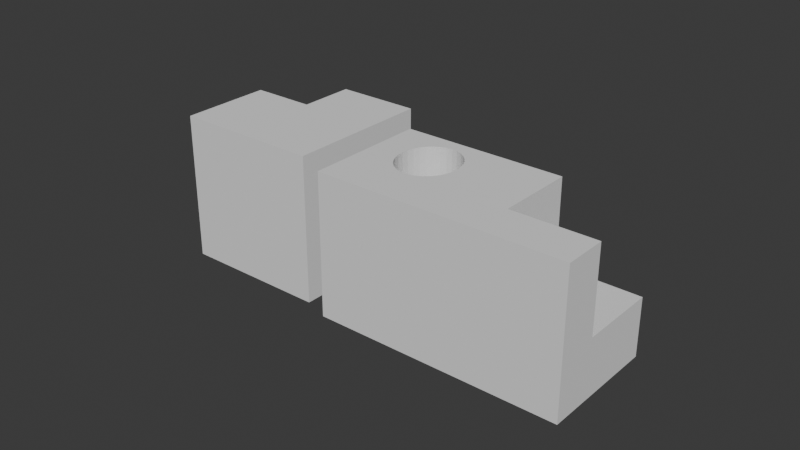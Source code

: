 # Source: booleans.blend  (saved by Blender 4.2.67; exported with 4.5.12 LTS)
import bpy
from mathutils import Matrix  # noqa: F401  (used for matrix-valued properties, if any)

bpy.ops.wm.read_factory_settings(use_empty=True)
scene = bpy.context.scene
scene.name = 'Scene'

# ---- collections
col_collection = bpy.data.collections.new('Collection'); scene.collection.children.link(col_collection)
col_boolean_cutters = bpy.data.collections.new('boolean_cutters'); scene.collection.children.link(col_boolean_cutters)
col_boolean_cutters.hide_render = True

# ---- world
world_world = bpy.data.worlds.new('World'); scene.world = world_world
world_world.use_nodes = True; world_world.node_tree.nodes.clear()
_N = world_world.node_tree.nodes; _L = world_world.node_tree.links
n0 = _N.new('ShaderNodeOutputWorld'); n0.name = 'World Output'; n0.location = (300, 300)
n1 = _N.new('ShaderNodeBackground'); n1.name = 'Background'; n1.location = (10, 300)
n1.inputs[0].default_value = (0.05088, 0.05088, 0.05088, 1.0)
_L.new(n1.outputs[0], n0.inputs[0])
n0.is_active_output = True
world_world.color = (0.05088, 0.05088, 0.05088)
world_world.sun_shadow_jitter_overblur = 0.0

# ---- meshes
me_cube_002 = bpy.data.meshes.new('Cube.002')
me_cube_002.from_pydata([(-1.0, -1.0, -1.0), (-1.0, -1.0, 1.0), (-1.0, 1.0, -1.0), (-1.0, 1.0, 1.0), (1.0, -1.0, -1.0), (1.0, -1.0, 1.0), (1.0, 1.0, -1.0), (1.0, 1.0, 1.0)], [], [(0, 1, 3, 2), (2, 3, 7, 6), (6, 7, 5, 4), (4, 5, 1, 0), (2, 6, 4, 0), (7, 3, 1, 5)])
_uv = me_cube_002.uv_layers.new(name='UVMap')
_uv.uv.foreach_set('vector', [0.375, 0.0, 0.625, 0.0, 0.625, 0.25, 0.375, 0.25, 0.375, 0.25, 0.625, 0.25, 0.625, 0.5, 0.375, 0.5, 0.375, 0.5, 0.625, 0.5, 0.625, 0.75, 0.375, 0.75, 0.375, 0.75, 0.625, 0.75, 0.625, 1.0, 0.375, 1.0, 0.125, 0.5, 0.375, 0.5, 0.375, 0.75, 0.125, 0.75, 0.625, 0.5, 0.875, 0.5, 0.875, 0.75, 0.625, 0.75])
me_cube_002.update()
me_cube_003 = bpy.data.meshes.new('Cube.003')
me_cube_003.from_pydata([(-1.0, -1.0, -1.0), (-1.0, -1.0, 1.0), (-1.0, 1.0, -1.0), (-1.0, 1.0, 1.0), (1.0, -1.0, -1.0), (1.0, -1.0, 1.0), (1.0, 1.0, -1.0), (1.0, 1.0, 1.0)], [], [(0, 1, 3, 2), (2, 3, 7, 6), (6, 7, 5, 4), (4, 5, 1, 0), (2, 6, 4, 0), (7, 3, 1, 5)])
_uv = me_cube_003.uv_layers.new(name='UVMap')
_uv.uv.foreach_set('vector', [0.375, 0.0, 0.625, 0.0, 0.625, 0.25, 0.375, 0.25, 0.375, 0.25, 0.625, 0.25, 0.625, 0.5, 0.375, 0.5, 0.375, 0.5, 0.625, 0.5, 0.625, 0.75, 0.375, 0.75, 0.375, 0.75, 0.625, 0.75, 0.625, 1.0, 0.375, 1.0, 0.125, 0.5, 0.375, 0.5, 0.375, 0.75, 0.125, 0.75, 0.625, 0.5, 0.875, 0.5, 0.875, 0.75, 0.625, 0.75])
me_cube_003.update()
me_cube_004 = bpy.data.meshes.new('Cube.004')
me_cube_004.from_pydata([(-1.0, -1.0, -1.0), (-1.0, -1.0, 1.0), (-1.0, 1.0, -1.0), (-1.0, 1.0, 1.0), (1.0, -1.0, -1.0), (1.0, -1.0, 1.0), (1.0, 1.0, -1.0), (1.0, 1.0, 1.0)], [], [(0, 1, 3, 2), (2, 3, 7, 6), (6, 7, 5, 4), (4, 5, 1, 0), (2, 6, 4, 0), (7, 3, 1, 5)])
_uv = me_cube_004.uv_layers.new(name='UVMap')
_uv.uv.foreach_set('vector', [0.375, 0.0, 0.625, 0.0, 0.625, 0.25, 0.375, 0.25, 0.375, 0.25, 0.625, 0.25, 0.625, 0.5, 0.375, 0.5, 0.375, 0.5, 0.625, 0.5, 0.625, 0.75, 0.375, 0.75, 0.375, 0.75, 0.625, 0.75, 0.625, 1.0, 0.375, 1.0, 0.125, 0.5, 0.375, 0.5, 0.375, 0.75, 0.125, 0.75, 0.625, 0.5, 0.875, 0.5, 0.875, 0.75, 0.625, 0.75])
me_cube_004.update()
me_cylinder_001 = bpy.data.meshes.new('Cylinder.001')
me_cylinder_001.from_pydata([(0.0, 1.0, -1.0), (0.0, 1.0, 1.0), (0.1951, 0.9808, -1.0), (0.1951, 0.9808, 1.0), (0.3827, 0.9239, -1.0), (0.3827, 0.9239, 1.0), (0.5556, 0.8315, -1.0), (0.5556, 0.8315, 1.0), (0.7071, 0.7071, -1.0), (0.7071, 0.7071, 1.0), (0.8315, 0.5556, -1.0), (0.8315, 0.5556, 1.0), (0.9239, 0.3827, -1.0), (0.9239, 0.3827, 1.0), (0.9808, 0.1951, -1.0), (0.9808, 0.1951, 1.0), (1.0, 0.0, -1.0), (1.0, 0.0, 1.0), (0.9808, -0.1951, -1.0), (0.9808, -0.1951, 1.0), (0.9239, -0.3827, -1.0), (0.9239, -0.3827, 1.0), (0.8315, -0.5556, -1.0), (0.8315, -0.5556, 1.0), (0.7071, -0.7071, -1.0), (0.7071, -0.7071, 1.0), (0.5556, -0.8315, -1.0), (0.5556, -0.8315, 1.0), (0.3827, -0.9239, -1.0), (0.3827, -0.9239, 1.0), (0.1951, -0.9808, -1.0), (0.1951, -0.9808, 1.0), (0.0, -1.0, -1.0), (0.0, -1.0, 1.0), (-0.1951, -0.9808, -1.0), (-0.1951, -0.9808, 1.0), (-0.3827, -0.9239, -1.0), (-0.3827, -0.9239, 1.0), (-0.5556, -0.8315, -1.0), (-0.5556, -0.8315, 1.0), (-0.7071, -0.7071, -1.0), (-0.7071, -0.7071, 1.0), (-0.8315, -0.5556, -1.0), (-0.8315, -0.5556, 1.0), (-0.9239, -0.3827, -1.0), (-0.9239, -0.3827, 1.0), (-0.9808, -0.1951, -1.0), (-0.9808, -0.1951, 1.0), (-1.0, 0.0, -1.0), (-1.0, 0.0, 1.0), (-0.9808, 0.1951, -1.0), (-0.9808, 0.1951, 1.0), (-0.9239, 0.3827, -1.0), (-0.9239, 0.3827, 1.0), (-0.8315, 0.5556, -1.0), (-0.8315, 0.5556, 1.0), (-0.7071, 0.7071, -1.0), (-0.7071, 0.7071, 1.0), (-0.5556, 0.8315, -1.0), (-0.5556, 0.8315, 1.0), (-0.3827, 0.9239, -1.0), (-0.3827, 0.9239, 1.0), (-0.1951, 0.9808, -1.0), (-0.1951, 0.9808, 1.0)], [], [(0, 1, 3, 2), (2, 3, 5, 4), (4, 5, 7, 6), (6, 7, 9, 8), (8, 9, 11, 10), (10, 11, 13, 12), (12, 13, 15, 14), (14, 15, 17, 16), (16, 17, 19, 18), (18, 19, 21, 20), (20, 21, 23, 22), (22, 23, 25, 24), (24, 25, 27, 26), (26, 27, 29, 28), (28, 29, 31, 30), (30, 31, 33, 32), (32, 33, 35, 34), (34, 35, 37, 36), (36, 37, 39, 38), (38, 39, 41, 40), (40, 41, 43, 42), (42, 43, 45, 44), (44, 45, 47, 46), (46, 47, 49, 48), (48, 49, 51, 50), (50, 51, 53, 52), (52, 53, 55, 54), (54, 55, 57, 56), (56, 57, 59, 58), (58, 59, 61, 60), (3, 1, 63, 61, 59, 57, 55, 53, 51, 49, 47, 45, 43, 41, 39, 37, 35, 33, 31, 29, 27, 25, 23, 21, 19, 17, 15, 13, 11, 9, 7, 5), (60, 61, 63, 62), (62, 63, 1, 0), (0, 2, 4, 6, 8, 10, 12, 14, 16, 18, 20, 22, 24, 26, 28, 30, 32, 34, 36, 38, 40, 42, 44, 46, 48, 50, 52, 54, 56, 58, 60, 62)])
_uv = me_cylinder_001.uv_layers.new(name='UVMap')
_uv.uv.foreach_set('vector', [1.0, 0.5, 1.0, 1.0, 0.9688, 1.0, 0.9688, 0.5, 0.9688, 0.5, 0.9688, 1.0, 0.9375, 1.0, 0.9375, 0.5, 0.9375, 0.5, 0.9375, 1.0, 0.9062, 1.0, 0.9062, 0.5, 0.9062, 0.5, 0.9062, 1.0, 0.875, 1.0, 0.875, 0.5, 0.875, 0.5, 0.875, 1.0, 0.8438, 1.0, 0.8438, 0.5, 0.8438, 0.5, 0.8438, 1.0, 0.8125, 1.0, 0.8125, 0.5, 0.8125, 0.5, 0.8125, 1.0, 0.7812, 1.0, 0.7812, 0.5, 0.7812, 0.5, 0.7812, 1.0, 0.75, 1.0, 0.75, 0.5, 0.75, 0.5, 0.75, 1.0, 0.7188, 1.0, 0.7188, 0.5, 0.7188, 0.5, 0.7188, 1.0, 0.6875, 1.0, 0.6875, 0.5, 0.6875, 0.5, 0.6875, 1.0, 0.6562, 1.0, 0.6562, 0.5, 0.6562, 0.5, 0.6562, 1.0, 0.625, 1.0, 0.625, 0.5, 0.625, 0.5, 0.625, 1.0, 0.5938, 1.0, 0.5938, 0.5, 0.5938, 0.5, 0.5938, 1.0, 0.5625, 1.0, 0.5625, 0.5, 0.5625, 0.5, 0.5625, 1.0, 0.5312, 1.0, 0.5312, 0.5, 0.5312, 0.5, 0.5312, 1.0, 0.5, 1.0, 0.5, 0.5, 0.5, 0.5, 0.5, 1.0, 0.4688, 1.0, 0.4688, 0.5, 0.4688, 0.5, 0.4688, 1.0, 0.4375, 1.0, 0.4375, 0.5, 0.4375, 0.5, 0.4375, 1.0, 0.4062, 1.0, 0.4062, 0.5, 0.4062, 0.5, 0.4062, 1.0, 0.375, 1.0, 0.375, 0.5, 0.375, 0.5, 0.375, 1.0, 0.3438, 1.0, 0.3438, 0.5, 0.3438, 0.5, 0.3438, 1.0, 0.3125, 1.0, 0.3125, 0.5, 0.3125, 0.5, 0.3125, 1.0, 0.2812, 1.0, 0.2812, 0.5, 0.2812, 0.5, 0.2812, 1.0, 0.25, 1.0, 0.25, 0.5, 0.25, 0.5, 0.25, 1.0, 0.2188, 1.0, 0.2188, 0.5, 0.2188, 0.5, 0.2188, 1.0, 0.1875, 1.0, 0.1875, 0.5, 0.1875, 0.5, 0.1875, 1.0, 0.1562, 1.0, 0.1562, 0.5, 0.1562, 0.5, 0.1562, 1.0, 0.125, 1.0, 0.125, 0.5, 0.125, 0.5, 0.125, 1.0, 0.09375, 1.0, 0.09375, 0.5, 0.09375, 0.5, 0.09375, 1.0, 0.0625, 1.0, 0.0625, 0.5, 0.2968, 0.4854, 0.25, 0.49, 0.2032, 0.4854, 0.1582, 0.4717, 0.1167, 0.4496, 0.08029, 0.4197, 0.05045, 0.3833, 0.02827, 0.3418, 0.01461, 0.2968, 0.01, 0.25, 0.01461, 0.2032, 0.02827, 0.1582, 0.05045, 0.1167, 0.08029, 0.08029, 0.1167, 0.05045, 0.1582, 0.02827, 0.2032, 0.01461, 0.25, 0.01, 0.2968, 0.01461, 0.3418, 0.02827, 0.3833, 0.05045, 0.4197, 0.08029, 0.4496, 0.1167, 0.4717, 0.1582, 0.4854, 0.2032, 0.49, 0.25, 0.4854, 0.2968, 0.4717, 0.3418, 0.4496, 0.3833, 0.4197, 0.4197, 0.3833, 0.4496, 0.3418, 0.4717, 0.0625, 0.5, 0.0625, 1.0, 0.03125, 1.0, 0.03125, 0.5, 0.03125, 0.5, 0.03125, 1.0, 0.0, 1.0, 0.0, 0.5, 0.75, 0.49, 0.7968, 0.4854, 0.8418, 0.4717, 0.8833, 0.4496, 0.9197, 0.4197, 0.9496, 0.3833, 0.9717, 0.3418, 0.9854, 0.2968, 0.99, 0.25, 0.9854, 0.2032, 0.9717, 0.1582, 0.9496, 0.1167, 0.9197, 0.08029, 0.8833, 0.05045, 0.8418, 0.02827, 0.7968, 0.01461, 0.75, 0.01, 0.7032, 0.01461, 0.6582, 0.02827, 0.6167, 0.05045, 0.5803, 0.08029, 0.5504, 0.1167, 0.5283, 0.1582, 0.5146, 0.2032, 0.51, 0.25, 0.5146, 0.2968, 0.5283, 0.3418, 0.5504, 0.3833, 0.5803, 0.4197, 0.6167, 0.4496, 0.6582, 0.4717, 0.7032, 0.4854])
me_cylinder_001.update()
me_cube_005 = bpy.data.meshes.new('Cube.005')
me_cube_005.from_pydata([(-1.0, -1.0, -1.0), (-1.0, -1.0, 1.0), (-1.0, 1.0, -1.0), (-1.0, 1.0, 1.0), (1.0, -1.0, -1.0), (1.0, -1.0, 1.0), (1.0, 1.0, -1.0), (1.0, 1.0, 1.0)], [], [(0, 1, 3, 2), (2, 3, 7, 6), (6, 7, 5, 4), (4, 5, 1, 0), (2, 6, 4, 0), (7, 3, 1, 5)])
_uv = me_cube_005.uv_layers.new(name='UVMap')
_uv.uv.foreach_set('vector', [0.375, 0.0, 0.625, 0.0, 0.625, 0.25, 0.375, 0.25, 0.375, 0.25, 0.625, 0.25, 0.625, 0.5, 0.375, 0.5, 0.375, 0.5, 0.625, 0.5, 0.625, 0.75, 0.375, 0.75, 0.375, 0.75, 0.625, 0.75, 0.625, 1.0, 0.375, 1.0, 0.125, 0.5, 0.375, 0.5, 0.375, 0.75, 0.125, 0.75, 0.625, 0.5, 0.875, 0.5, 0.875, 0.75, 0.625, 0.75])
me_cube_005.update()

# ---- objects
ob_cube = bpy.data.objects.new('Cube', me_cube_002)
ob_cube_001 = bpy.data.objects.new('Cube.001', me_cube_003)
ob_cube_002 = bpy.data.objects.new('Cube.002', me_cube_004)
ob_cylinder = bpy.data.objects.new('Cylinder', me_cylinder_001)
ob_cube_003 = bpy.data.objects.new('Cube.003', me_cube_005)

# ---- transforms, parenting, visibility, modifiers, constraints
ob_cube.location = (-1.192, -0.4276, 0.2077)
_m = ob_cube.modifiers.new('boolean_Cube.001', 'BOOLEAN')
_m.object = ob_cube_001
_m.solver = 'FAST'
ob_cube_001.parent = ob_cube
ob_cube_001.location = (-1.137, 1.239, 1.063)
ob_cube_001.hide_render = True
ob_cube_001.visible_camera = False
ob_cube_001.visible_diffuse = False
ob_cube_001.visible_glossy = False
ob_cube_001.visible_transmission = False
ob_cube_001.visible_volume_scatter = False
ob_cube_001.visible_shadow = False
ob_cube_001.display_type = 'BOUNDS'
ob_cube_001.lineart.usage = 'EXCLUDE'
ob_cube_002.location = (2.888, -2.17, 1.174)
ob_cube_002.scale = (1.426, 0.7048, 0.8217)
_m = ob_cube_002.modifiers.new('boolean_Cylinder', 'BOOLEAN')
_m.object = ob_cylinder
_m.solver = 'FAST'
_m = ob_cube_002.modifiers.new('boolean_Cube.003', 'BOOLEAN')
_m.object = ob_cube_003
_m.solver = 'FAST'
ob_cylinder.parent = ob_cube_002
ob_cylinder.matrix_parent_inverse = Matrix(((0.701, -0.0, -0.0, -2.234), (-0.0, 1.419, 0.0, 2.705), (-0.0, -0.0, 1.217, -0.889), (-0.0, 0.0, -0.0, 1.0)))
ob_cylinder.location = (2.435, -1.732, 1.543)
ob_cylinder.scale = (0.3373, 0.379, 0.5319)
ob_cylinder.hide_render = True
ob_cylinder.visible_camera = False
ob_cylinder.visible_diffuse = False
ob_cylinder.visible_glossy = False
ob_cylinder.visible_transmission = False
ob_cylinder.visible_volume_scatter = False
ob_cylinder.visible_shadow = False
ob_cylinder.display_type = 'BOUNDS'
ob_cylinder.lineart.usage = 'EXCLUDE'
ob_cube_003.parent = ob_cube_002
ob_cube_003.matrix_parent_inverse = Matrix(((0.701, -0.0, -0.0, -2.234), (-0.0, 1.419, 0.0, 2.705), (-0.0, -0.0, 1.217, -0.889), (-0.0, 0.0, -0.0, 1.0)))
ob_cube_003.location = (4.644, -1.113, 1.581)
ob_cube_003.scale = (1.0, 1.0, 1.0)
ob_cube_003.hide_render = True
ob_cube_003.visible_camera = False
ob_cube_003.visible_diffuse = False
ob_cube_003.visible_glossy = False
ob_cube_003.visible_transmission = False
ob_cube_003.visible_volume_scatter = False
ob_cube_003.visible_shadow = False
ob_cube_003.display_type = 'BOUNDS'
ob_cube_003.lineart.usage = 'EXCLUDE'

# ---- collection membership
col_collection.objects.link(ob_cube)
col_collection.objects.link(ob_cube_001)
col_collection.objects.link(ob_cube_002)
col_collection.objects.link(ob_cylinder)
col_collection.objects.link(ob_cube_003)
col_boolean_cutters.objects.link(ob_cube_001)
col_boolean_cutters.objects.link(ob_cylinder)
col_boolean_cutters.objects.link(ob_cube_003)

# ---- scene / render settings (as saved in the file)
scene.frame_start = 1; scene.frame_end = 250; scene.frame_set(1)
scene.render.engine = 'CYCLES'
scene.render.image_settings.file_format = 'TIFF'
scene.render.image_settings.color_depth = '16'
scene.render.resolution_x = 2560
scene.render.resolution_y = 1440
scene.cycles.samples = 256
scene.cycles.max_bounces = 6
scene.cycles.diffuse_bounces = 3
scene.cycles.glossy_bounces = 3
scene.cycles.transmission_bounces = 4
scene.cycles.transparent_max_bounces = 4
bpy.context.view_layer.update()

# ---- added for rendering (the .blend has no active camera and no usable light): camera, sun
cam_auto = bpy.data.cameras.new('AutoCamera')
cam_auto.lens = 50.0
cam_auto.sensor_width = 36.0
cam_auto.clip_end = 1000.0
ob_auto_camera = bpy.data.objects.new('AutoCamera', cam_auto)
scene.collection.objects.link(ob_auto_camera)
ob_auto_camera.location = (8.34613, -9.89277, 6.42961)
ob_auto_camera.rotation_euler = (1.09748, -7.21219e-08, 0.694738)
scene.camera = ob_auto_camera
light_auto_sun = bpy.data.lights.new('AutoSun', 'SUN')
light_auto_sun.energy = 3.0
light_auto_sun.angle = 0.0523599
ob_auto_sun = bpy.data.objects.new('AutoSun', light_auto_sun)
scene.collection.objects.link(ob_auto_sun)
ob_auto_sun.rotation_euler = (0.872665, 0.174533, 0.523599)
bpy.context.view_layer.update()
